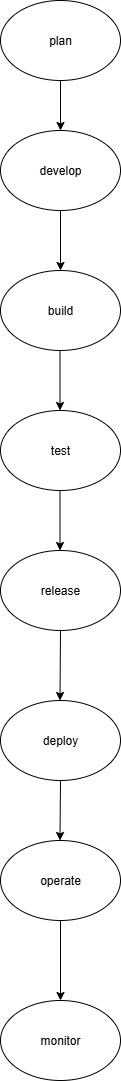

The diagram above was exported from draw.io. Its source (the exported page's mxGraphModel, read from the mxfile embedded in the PNG):
<mxGraphModel dx="895" dy="496" grid="1" gridSize="10" guides="1" tooltips="1" connect="1" arrows="1" fold="1" page="1" pageScale="1" pageWidth="850" pageHeight="1100" math="0" shadow="0">
  <root>
    <mxCell id="0" />
    <mxCell id="1" parent="0" />
    <mxCell id="C9-bX2JHwn_2NNgPwquz-1" value="plan" style="ellipse;whiteSpace=wrap;html=1;" vertex="1" parent="1">
      <mxGeometry x="340" y="20" width="120" height="80" as="geometry" />
    </mxCell>
    <mxCell id="C9-bX2JHwn_2NNgPwquz-2" value="develop" style="ellipse;whiteSpace=wrap;html=1;" vertex="1" parent="1">
      <mxGeometry x="340" y="150" width="120" height="80" as="geometry" />
    </mxCell>
    <mxCell id="C9-bX2JHwn_2NNgPwquz-3" value="" style="endArrow=classic;html=1;rounded=0;entryX=0.5;entryY=0;entryDx=0;entryDy=0;exitX=0.5;exitY=1;exitDx=0;exitDy=0;" edge="1" parent="1" source="C9-bX2JHwn_2NNgPwquz-1" target="C9-bX2JHwn_2NNgPwquz-2">
      <mxGeometry width="50" height="50" relative="1" as="geometry">
        <mxPoint x="480" y="90" as="sourcePoint" />
        <mxPoint x="430" y="100" as="targetPoint" />
      </mxGeometry>
    </mxCell>
    <mxCell id="C9-bX2JHwn_2NNgPwquz-4" value="build" style="ellipse;whiteSpace=wrap;html=1;" vertex="1" parent="1">
      <mxGeometry x="340" y="290" width="120" height="80" as="geometry" />
    </mxCell>
    <mxCell id="C9-bX2JHwn_2NNgPwquz-5" value="test" style="ellipse;whiteSpace=wrap;html=1;" vertex="1" parent="1">
      <mxGeometry x="340" y="430" width="120" height="80" as="geometry" />
    </mxCell>
    <mxCell id="C9-bX2JHwn_2NNgPwquz-6" value="release" style="ellipse;whiteSpace=wrap;html=1;" vertex="1" parent="1">
      <mxGeometry x="340" y="570" width="120" height="80" as="geometry" />
    </mxCell>
    <mxCell id="C9-bX2JHwn_2NNgPwquz-7" value="deploy" style="ellipse;whiteSpace=wrap;html=1;" vertex="1" parent="1">
      <mxGeometry x="340" y="720" width="120" height="80" as="geometry" />
    </mxCell>
    <mxCell id="C9-bX2JHwn_2NNgPwquz-8" value="operate" style="ellipse;whiteSpace=wrap;html=1;" vertex="1" parent="1">
      <mxGeometry x="340" y="860" width="120" height="80" as="geometry" />
    </mxCell>
    <mxCell id="C9-bX2JHwn_2NNgPwquz-9" value="monitor" style="ellipse;whiteSpace=wrap;html=1;" vertex="1" parent="1">
      <mxGeometry x="340" y="1020" width="120" height="80" as="geometry" />
    </mxCell>
    <mxCell id="C9-bX2JHwn_2NNgPwquz-11" value="" style="endArrow=classic;html=1;rounded=0;entryX=0.5;entryY=0;entryDx=0;entryDy=0;exitX=0.5;exitY=1;exitDx=0;exitDy=0;" edge="1" parent="1" source="C9-bX2JHwn_2NNgPwquz-2" target="C9-bX2JHwn_2NNgPwquz-4">
      <mxGeometry width="50" height="50" relative="1" as="geometry">
        <mxPoint x="440" y="310" as="sourcePoint" />
        <mxPoint x="490" y="260" as="targetPoint" />
      </mxGeometry>
    </mxCell>
    <mxCell id="C9-bX2JHwn_2NNgPwquz-13" value="" style="endArrow=classic;html=1;rounded=0;entryX=0.5;entryY=0;entryDx=0;entryDy=0;exitX=0.5;exitY=1;exitDx=0;exitDy=0;" edge="1" parent="1">
      <mxGeometry width="50" height="50" relative="1" as="geometry">
        <mxPoint x="399.5" y="370" as="sourcePoint" />
        <mxPoint x="399.5" y="430" as="targetPoint" />
      </mxGeometry>
    </mxCell>
    <mxCell id="C9-bX2JHwn_2NNgPwquz-14" value="" style="endArrow=classic;html=1;rounded=0;entryX=0.5;entryY=0;entryDx=0;entryDy=0;exitX=0.5;exitY=1;exitDx=0;exitDy=0;" edge="1" parent="1">
      <mxGeometry width="50" height="50" relative="1" as="geometry">
        <mxPoint x="399.5" y="510" as="sourcePoint" />
        <mxPoint x="399.5" y="570" as="targetPoint" />
      </mxGeometry>
    </mxCell>
    <mxCell id="C9-bX2JHwn_2NNgPwquz-15" value="" style="endArrow=classic;html=1;rounded=0;entryX=0.5;entryY=0;entryDx=0;entryDy=0;exitX=0.5;exitY=1;exitDx=0;exitDy=0;" edge="1" parent="1" source="C9-bX2JHwn_2NNgPwquz-6">
      <mxGeometry width="50" height="50" relative="1" as="geometry">
        <mxPoint x="399.5" y="660" as="sourcePoint" />
        <mxPoint x="399.5" y="720" as="targetPoint" />
      </mxGeometry>
    </mxCell>
    <mxCell id="C9-bX2JHwn_2NNgPwquz-16" value="" style="endArrow=classic;html=1;rounded=0;entryX=0.5;entryY=0;entryDx=0;entryDy=0;" edge="1" parent="1">
      <mxGeometry width="50" height="50" relative="1" as="geometry">
        <mxPoint x="400" y="800" as="sourcePoint" />
        <mxPoint x="399.5" y="860" as="targetPoint" />
      </mxGeometry>
    </mxCell>
    <mxCell id="C9-bX2JHwn_2NNgPwquz-17" value="" style="endArrow=classic;html=1;rounded=0;entryX=0.5;entryY=0;entryDx=0;entryDy=0;" edge="1" parent="1" target="C9-bX2JHwn_2NNgPwquz-9">
      <mxGeometry width="50" height="50" relative="1" as="geometry">
        <mxPoint x="400" y="940" as="sourcePoint" />
        <mxPoint x="399.5" y="1000" as="targetPoint" />
      </mxGeometry>
    </mxCell>
  </root>
</mxGraphModel>